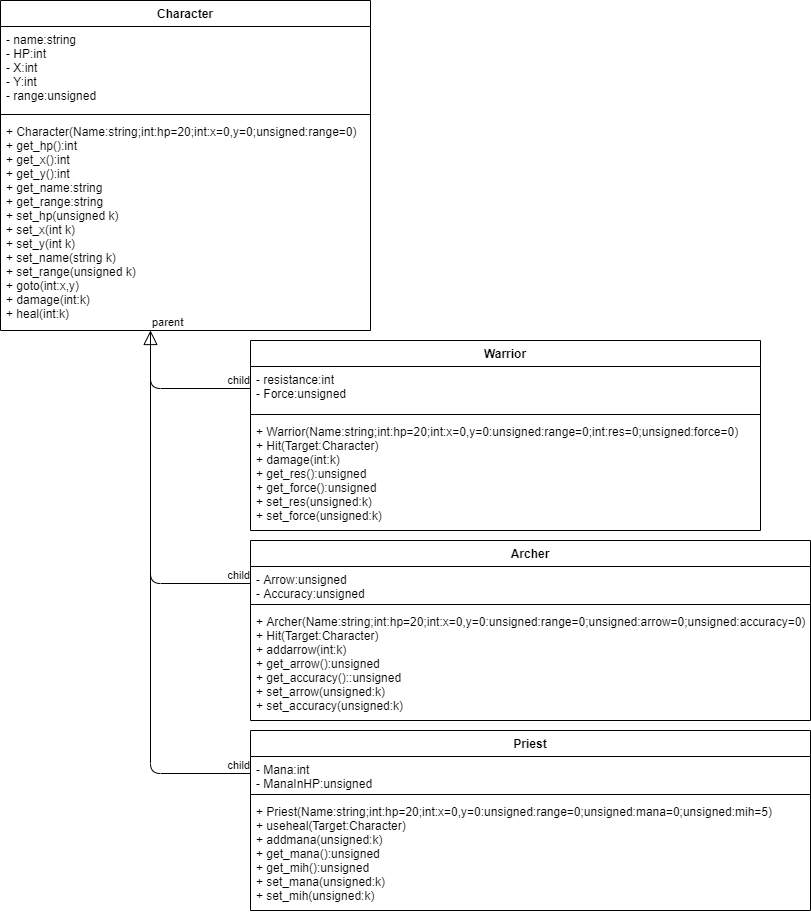

The diagram above was exported from draw.io. Its source (the exported page's mxGraphModel, read from the mxfile embedded in the PNG):
<mxGraphModel dx="898" dy="507" grid="1" gridSize="10" guides="1" tooltips="1" connect="1" arrows="1" fold="1" page="1" pageScale="1" pageWidth="827" pageHeight="1169" math="0" shadow="0">
  <root>
    <mxCell id="0" />
    <mxCell id="1" parent="0" />
    <mxCell id="ijvhfuI_l7V5yoZMMFxD-1" value="Сharacter" style="swimlane;fontStyle=1;align=center;verticalAlign=top;childLayout=stackLayout;horizontal=1;startSize=26;horizontalStack=0;resizeParent=1;resizeParentMax=0;resizeLast=0;collapsible=1;marginBottom=0;" parent="1" vertex="1">
      <mxGeometry x="10" y="10" width="370" height="330" as="geometry" />
    </mxCell>
    <mxCell id="ijvhfuI_l7V5yoZMMFxD-2" value="- name:string&#10;- HP:int&#10;- X:int&#10;- Y:int&#10;- range:unsigned" style="text;strokeColor=none;fillColor=none;align=left;verticalAlign=top;spacingLeft=4;spacingRight=4;overflow=hidden;rotatable=0;points=[[0,0.5],[1,0.5]];portConstraint=eastwest;" parent="ijvhfuI_l7V5yoZMMFxD-1" vertex="1">
      <mxGeometry y="26" width="370" height="84" as="geometry" />
    </mxCell>
    <mxCell id="ijvhfuI_l7V5yoZMMFxD-3" value="" style="line;strokeWidth=1;fillColor=none;align=left;verticalAlign=middle;spacingTop=-1;spacingLeft=3;spacingRight=3;rotatable=0;labelPosition=right;points=[];portConstraint=eastwest;" parent="ijvhfuI_l7V5yoZMMFxD-1" vertex="1">
      <mxGeometry y="110" width="370" height="8" as="geometry" />
    </mxCell>
    <mxCell id="ijvhfuI_l7V5yoZMMFxD-4" value="+ Character(Name:string;int:hp=20;int:x=0,y=0;unsigned:range=0)&#10;+ get_hp():int&#10;+ get_x():int&#10;+ get_y():int&#10;+ get_name:string&#10;+ get_range:string&#10;+ set_hp(unsigned k)&#10;+ set_x(int k)&#10;+ set_y(int k)&#10;+ set_name(string k)&#10;+ set_range(unsigned k)&#10;+ goto(int:x,y)&#10;+ damage(int:k)&#10;+ heal(int:k)" style="text;strokeColor=none;fillColor=none;align=left;verticalAlign=top;spacingLeft=4;spacingRight=4;overflow=hidden;rotatable=0;points=[[0,0.5],[1,0.5]];portConstraint=eastwest;" parent="ijvhfuI_l7V5yoZMMFxD-1" vertex="1">
      <mxGeometry y="118" width="370" height="212" as="geometry" />
    </mxCell>
    <mxCell id="ijvhfuI_l7V5yoZMMFxD-8" value="Warrior" style="swimlane;fontStyle=1;align=center;verticalAlign=top;childLayout=stackLayout;horizontal=1;startSize=26;horizontalStack=0;resizeParent=1;resizeParentMax=0;resizeLast=0;collapsible=1;marginBottom=0;" parent="1" vertex="1">
      <mxGeometry x="260" y="350" width="510" height="190" as="geometry" />
    </mxCell>
    <mxCell id="ijvhfuI_l7V5yoZMMFxD-9" value="- resistance:int&#10;- Force:unsigned" style="text;strokeColor=none;fillColor=none;align=left;verticalAlign=top;spacingLeft=4;spacingRight=4;overflow=hidden;rotatable=0;points=[[0,0.5],[1,0.5]];portConstraint=eastwest;" parent="ijvhfuI_l7V5yoZMMFxD-8" vertex="1">
      <mxGeometry y="26" width="510" height="44" as="geometry" />
    </mxCell>
    <mxCell id="ijvhfuI_l7V5yoZMMFxD-10" value="" style="line;strokeWidth=1;fillColor=none;align=left;verticalAlign=middle;spacingTop=-1;spacingLeft=3;spacingRight=3;rotatable=0;labelPosition=right;points=[];portConstraint=eastwest;" parent="ijvhfuI_l7V5yoZMMFxD-8" vertex="1">
      <mxGeometry y="70" width="510" height="8" as="geometry" />
    </mxCell>
    <mxCell id="ijvhfuI_l7V5yoZMMFxD-11" value="+ Warrior(Name:string;int:hp=20;int:x=0,y=0:unsigned:range=0;int:res=0;unsigned:force=0)&#10;+ Hit(Target:Character)&#10;+ damage(int:k)&#10;+ get_res():unsigned&#10;+ get_force():unsigned&#10;+ set_res(unsigned:k)&#10;+ set_force(unsigned:k)" style="text;strokeColor=none;fillColor=none;align=left;verticalAlign=top;spacingLeft=4;spacingRight=4;overflow=hidden;rotatable=0;points=[[0,0.5],[1,0.5]];portConstraint=eastwest;" parent="ijvhfuI_l7V5yoZMMFxD-8" vertex="1">
      <mxGeometry y="78" width="510" height="112" as="geometry" />
    </mxCell>
    <mxCell id="ijvhfuI_l7V5yoZMMFxD-12" value="Аrcher" style="swimlane;fontStyle=1;align=center;verticalAlign=top;childLayout=stackLayout;horizontal=1;startSize=26;horizontalStack=0;resizeParent=1;resizeParentMax=0;resizeLast=0;collapsible=1;marginBottom=0;" parent="1" vertex="1">
      <mxGeometry x="260" y="550" width="560" height="180" as="geometry" />
    </mxCell>
    <mxCell id="ijvhfuI_l7V5yoZMMFxD-13" value="- Arrow:unsigned&#10;- Accuracy:unsigned" style="text;strokeColor=none;fillColor=none;align=left;verticalAlign=top;spacingLeft=4;spacingRight=4;overflow=hidden;rotatable=0;points=[[0,0.5],[1,0.5]];portConstraint=eastwest;" parent="ijvhfuI_l7V5yoZMMFxD-12" vertex="1">
      <mxGeometry y="26" width="560" height="34" as="geometry" />
    </mxCell>
    <mxCell id="ijvhfuI_l7V5yoZMMFxD-14" value="" style="line;strokeWidth=1;fillColor=none;align=left;verticalAlign=middle;spacingTop=-1;spacingLeft=3;spacingRight=3;rotatable=0;labelPosition=right;points=[];portConstraint=eastwest;" parent="ijvhfuI_l7V5yoZMMFxD-12" vertex="1">
      <mxGeometry y="60" width="560" height="8" as="geometry" />
    </mxCell>
    <mxCell id="ijvhfuI_l7V5yoZMMFxD-15" value="+ Archer(Name:string;int:hp=20;int:x=0,y=0:unsigned:range=0;unsigned:arrow=0;unsigned:accuracy=0)&#10;+ Hit(Target:Character)&#10;+ addarrow(int:k)&#10;+ get_arrow():unsigned&#10;+ get_accuracy()::unsigned&#10;+ set_arrow(unsigned:k)&#10;+ set_accuracy(unsigned:k)" style="text;strokeColor=none;fillColor=none;align=left;verticalAlign=top;spacingLeft=4;spacingRight=4;overflow=hidden;rotatable=0;points=[[0,0.5],[1,0.5]];portConstraint=eastwest;" parent="ijvhfuI_l7V5yoZMMFxD-12" vertex="1">
      <mxGeometry y="68" width="560" height="112" as="geometry" />
    </mxCell>
    <mxCell id="ijvhfuI_l7V5yoZMMFxD-17" value="Priest" style="swimlane;fontStyle=1;align=center;verticalAlign=top;childLayout=stackLayout;horizontal=1;startSize=26;horizontalStack=0;resizeParent=1;resizeParentMax=0;resizeLast=0;collapsible=1;marginBottom=0;" parent="1" vertex="1">
      <mxGeometry x="260" y="740" width="560" height="180" as="geometry" />
    </mxCell>
    <mxCell id="ijvhfuI_l7V5yoZMMFxD-18" value="- Mana:int&#10;- ManaInHP:unsigned" style="text;strokeColor=none;fillColor=none;align=left;verticalAlign=top;spacingLeft=4;spacingRight=4;overflow=hidden;rotatable=0;points=[[0,0.5],[1,0.5]];portConstraint=eastwest;" parent="ijvhfuI_l7V5yoZMMFxD-17" vertex="1">
      <mxGeometry y="26" width="560" height="34" as="geometry" />
    </mxCell>
    <mxCell id="ijvhfuI_l7V5yoZMMFxD-19" value="" style="line;strokeWidth=1;fillColor=none;align=left;verticalAlign=middle;spacingTop=-1;spacingLeft=3;spacingRight=3;rotatable=0;labelPosition=right;points=[];portConstraint=eastwest;" parent="ijvhfuI_l7V5yoZMMFxD-17" vertex="1">
      <mxGeometry y="60" width="560" height="8" as="geometry" />
    </mxCell>
    <mxCell id="ijvhfuI_l7V5yoZMMFxD-20" value="+ Priest(Name:string;int:hp=20;int:x=0,y=0:unsigned:range=0;unsigned:mana=0;unsigned:mih=5)&#10;+ useheal(Target:Character)&#10;+ addmana(unsigned:k)&#10;+ get_mana():unsigned&#10;+ get_mih():unsigned&#10;+ set_mana(unsigned:k)&#10;+ set_mih(unsigned:k)" style="text;strokeColor=none;fillColor=none;align=left;verticalAlign=top;spacingLeft=4;spacingRight=4;overflow=hidden;rotatable=0;points=[[0,0.5],[1,0.5]];portConstraint=eastwest;" parent="ijvhfuI_l7V5yoZMMFxD-17" vertex="1">
      <mxGeometry y="68" width="560" height="112" as="geometry" />
    </mxCell>
    <mxCell id="cB4hcv7skI9lXacO15SA-3" value="" style="endArrow=block;dashed=1;endFill=0;endSize=12;html=1;" edge="1" parent="1">
      <mxGeometry width="160" relative="1" as="geometry">
        <mxPoint x="160" y="760" as="sourcePoint" />
        <mxPoint x="160" y="340" as="targetPoint" />
      </mxGeometry>
    </mxCell>
    <mxCell id="cB4hcv7skI9lXacO15SA-6" value="" style="endArrow=none;html=1;edgeStyle=orthogonalEdgeStyle;entryX=0;entryY=0.5;entryDx=0;entryDy=0;" edge="1" parent="1" target="ijvhfuI_l7V5yoZMMFxD-9">
      <mxGeometry relative="1" as="geometry">
        <mxPoint x="160" y="340" as="sourcePoint" />
        <mxPoint x="150" y="340" as="targetPoint" />
      </mxGeometry>
    </mxCell>
    <mxCell id="cB4hcv7skI9lXacO15SA-7" value="parent" style="edgeLabel;resizable=0;html=1;align=left;verticalAlign=bottom;" connectable="0" vertex="1" parent="cB4hcv7skI9lXacO15SA-6">
      <mxGeometry x="-1" relative="1" as="geometry" />
    </mxCell>
    <mxCell id="cB4hcv7skI9lXacO15SA-8" value="child" style="edgeLabel;resizable=0;html=1;align=right;verticalAlign=bottom;" connectable="0" vertex="1" parent="cB4hcv7skI9lXacO15SA-6">
      <mxGeometry x="1" relative="1" as="geometry" />
    </mxCell>
    <mxCell id="cB4hcv7skI9lXacO15SA-9" value="" style="endArrow=none;html=1;edgeStyle=orthogonalEdgeStyle;entryX=0;entryY=0.5;entryDx=0;entryDy=0;" edge="1" parent="1" target="ijvhfuI_l7V5yoZMMFxD-13">
      <mxGeometry relative="1" as="geometry">
        <mxPoint x="160" y="340" as="sourcePoint" />
        <mxPoint x="490" y="550" as="targetPoint" />
      </mxGeometry>
    </mxCell>
    <mxCell id="cB4hcv7skI9lXacO15SA-10" value="parent" style="edgeLabel;resizable=0;html=1;align=left;verticalAlign=bottom;" connectable="0" vertex="1" parent="cB4hcv7skI9lXacO15SA-9">
      <mxGeometry x="-1" relative="1" as="geometry" />
    </mxCell>
    <mxCell id="cB4hcv7skI9lXacO15SA-11" value="child" style="edgeLabel;resizable=0;html=1;align=right;verticalAlign=bottom;" connectable="0" vertex="1" parent="cB4hcv7skI9lXacO15SA-9">
      <mxGeometry x="1" relative="1" as="geometry" />
    </mxCell>
    <mxCell id="cB4hcv7skI9lXacO15SA-12" value="" style="endArrow=none;html=1;edgeStyle=orthogonalEdgeStyle;entryX=0;entryY=0.5;entryDx=0;entryDy=0;" edge="1" parent="1" target="ijvhfuI_l7V5yoZMMFxD-18">
      <mxGeometry relative="1" as="geometry">
        <mxPoint x="160" y="340" as="sourcePoint" />
        <mxPoint x="490" y="550" as="targetPoint" />
      </mxGeometry>
    </mxCell>
    <mxCell id="cB4hcv7skI9lXacO15SA-13" value="parent" style="edgeLabel;resizable=0;html=1;align=left;verticalAlign=bottom;" connectable="0" vertex="1" parent="cB4hcv7skI9lXacO15SA-12">
      <mxGeometry x="-1" relative="1" as="geometry" />
    </mxCell>
    <mxCell id="cB4hcv7skI9lXacO15SA-14" value="child" style="edgeLabel;resizable=0;html=1;align=right;verticalAlign=bottom;" connectable="0" vertex="1" parent="cB4hcv7skI9lXacO15SA-12">
      <mxGeometry x="1" relative="1" as="geometry" />
    </mxCell>
  </root>
</mxGraphModel>